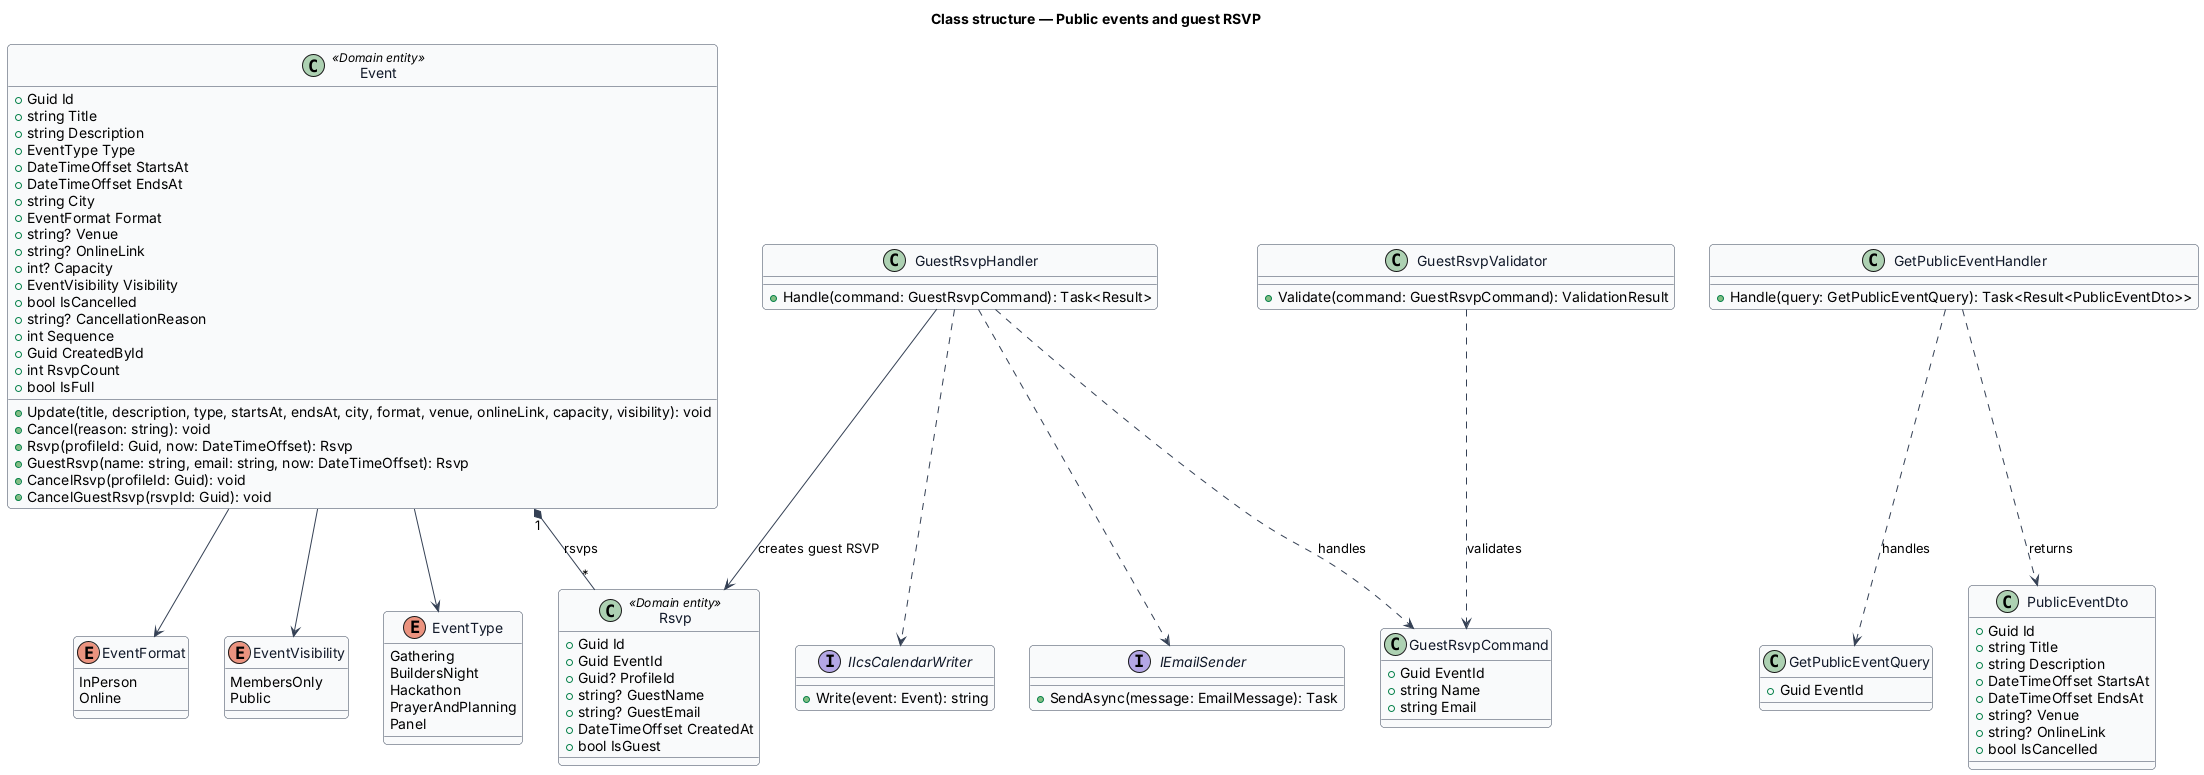

The diagram above was rendered by PlantUML. Its source (embedded in the PNG):
@startuml
skinparam backgroundColor #FFFFFF
skinparam shadowing false
skinparam roundcorner 8
skinparam defaultFontName Arial
skinparam ArrowColor #344054
skinparam class {
  BorderColor #344054
  FontColor #101828
  BackgroundColor #F9FAFB
}
title Class structure — Public events and guest RSVP

enum EventType {
  Gathering
  BuildersNight
  Hackathon
  PrayerAndPlanning
  Panel
}

enum EventFormat {
  InPerson
  Online
}

enum EventVisibility {
  MembersOnly
  Public
}

class Event <<Domain entity>> {
  +Guid Id
  +string Title
  +string Description
  +EventType Type
  +DateTimeOffset StartsAt
  +DateTimeOffset EndsAt
  +string City
  +EventFormat Format
  +string? Venue
  +string? OnlineLink
  +int? Capacity
  +EventVisibility Visibility
  +bool IsCancelled
  +string? CancellationReason
  +int Sequence
  +Guid CreatedById
  +int RsvpCount
  +bool IsFull
  +Update(title, description, type, startsAt, endsAt, city, format, venue, onlineLink, capacity, visibility): void
  +Cancel(reason: string): void
  +Rsvp(profileId: Guid, now: DateTimeOffset): Rsvp
  +GuestRsvp(name: string, email: string, now: DateTimeOffset): Rsvp
  +CancelRsvp(profileId: Guid): void
  +CancelGuestRsvp(rsvpId: Guid): void
}
Event --> EventType
Event --> EventFormat
Event --> EventVisibility

class Rsvp <<Domain entity>> {
  +Guid Id
  +Guid EventId
  +Guid? ProfileId
  +string? GuestName
  +string? GuestEmail
  +DateTimeOffset CreatedAt
  +bool IsGuest
}
Event "1" *-- "*" Rsvp : rsvps

class GetPublicEventQuery {
  +Guid EventId
}
class GetPublicEventHandler {
  +Handle(query: GetPublicEventQuery): Task<Result<PublicEventDto>>
}
class PublicEventDto {
  +Guid Id
  +string Title
  +string Description
  +DateTimeOffset StartsAt
  +DateTimeOffset EndsAt
  +string? Venue
  +string? OnlineLink
  +bool IsCancelled
}
class GuestRsvpCommand {
  +Guid EventId
  +string Name
  +string Email
}
class GuestRsvpValidator {
  +Validate(command: GuestRsvpCommand): ValidationResult
}
class GuestRsvpHandler {
  +Handle(command: GuestRsvpCommand): Task<Result>
}
interface IIcsCalendarWriter {
  +Write(event: Event): string
}
interface IEmailSender {
  +SendAsync(message: EmailMessage): Task
}
GetPublicEventHandler ..> GetPublicEventQuery : handles
GetPublicEventHandler ..> PublicEventDto : returns
GuestRsvpValidator ..> GuestRsvpCommand : validates
GuestRsvpHandler ..> GuestRsvpCommand : handles
GuestRsvpHandler --> Rsvp : creates guest RSVP
GuestRsvpHandler ..> IIcsCalendarWriter
GuestRsvpHandler ..> IEmailSender
@enduml